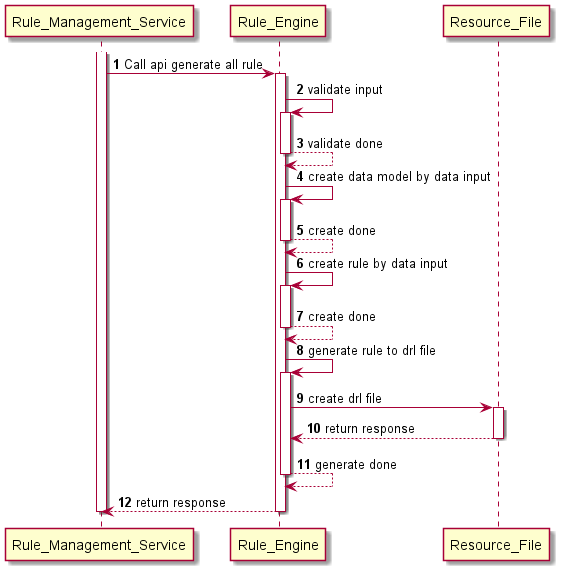

The diagram above was rendered by PlantUML. Its source (embedded in the PNG):
@startuml
'https://plantuml.com/sequence-diagram

autonumber
Rule_Management_Service++
Rule_Management_Service -> Rule_Engine++: Call api generate all rule

Rule_Engine -> Rule_Engine++: validate input
Rule_Engine --> Rule_Engine--: validate done

Rule_Engine -> Rule_Engine++: create data model by data input
Rule_Engine --> Rule_Engine--: create done

Rule_Engine -> Rule_Engine++: create rule by data input
Rule_Engine --> Rule_Engine--: create done

Rule_Engine -> Rule_Engine++: generate rule to drl file

Rule_Engine -> Resource_File++: create drl file
Resource_File --> Rule_Engine--: return response

Rule_Engine --> Rule_Engine--: generate done

Rule_Engine --> Rule_Management_Service--: return response
Rule_Management_Service--

@enduml